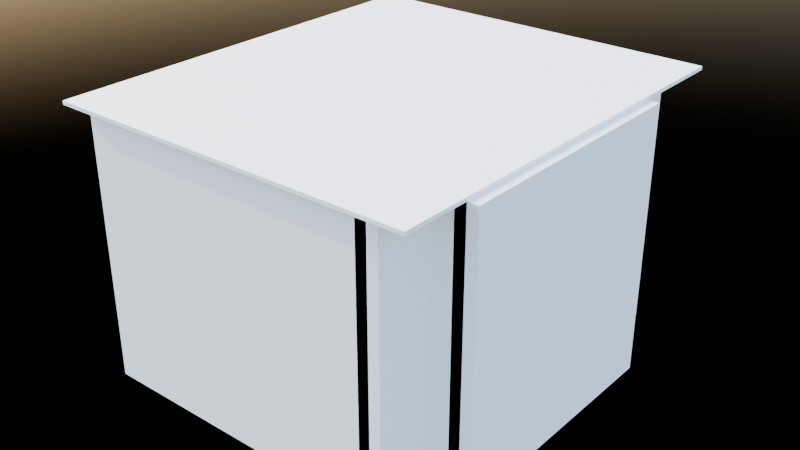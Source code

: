 # Source: master_bedroom.blend  (saved by Blender 4.2.67; exported with 4.5.12 LTS)
import bpy
from mathutils import Matrix  # noqa: F401  (used for matrix-valued properties, if any)

bpy.ops.wm.read_factory_settings(use_empty=True)
scene = bpy.context.scene
scene.name = 'master_bedroom'

# ---- materials (node trees are filled in below, after node groups)
mat_por_floor_600x1200 = bpy.data.materials.new('POR_Floor_600x1200')
mat_pnt_wall_ceiling_offwhite = bpy.data.materials.new('PNT_Wall_Ceiling_Offwhite')
mat_gls_frosted_10mm = bpy.data.materials.new('GLS_Frosted_10mm')
mat_gls_frosted_10mm.surface_render_method = 'BLENDED'
mat_gls_frosted_10mm.blend_method = 'BLEND'
mat_wd_beech_veneer_stain = bpy.data.materials.new('WD_Beech_Veneer_Stain')
mat_ph2_mbr_door_leaf_panel_wallpaper_or_fabric = bpy.data.materials.new('PH2_MBR_door_leaf_panel_wallpaper_or_fabric')
mat_ph2_mbr_door_leaf_panel_wallpaper_or_fabric.diffuse_color = (0.55, 0.55, 0.57, 1.0)
mat_fab_headboard_upholstery = bpy.data.materials.new('FAB_Headboard_Upholstery')

# ---- material node trees
mat_por_floor_600x1200.use_nodes = True; mat_por_floor_600x1200.node_tree.nodes.clear()
_N = mat_por_floor_600x1200.node_tree.nodes; _L = mat_por_floor_600x1200.node_tree.links
n0 = _N.new('ShaderNodeBsdfPrincipled'); n0.name = 'Principled BSDF'; n0.location = (10, 300)
n0.inputs[2].default_value = 0.12
n0.inputs[3].default_value = 1.45
n0.inputs[19].default_value = 0.35
n1 = _N.new('ShaderNodeOutputMaterial'); n1.name = 'Material Output'; n1.location = (300, 300)
n2 = _N.new('ShaderNodeTexCoord'); n2.name = 'Texture Coordinate'; n2.location = (0, 0)
n3 = _N.new('ShaderNodeMapping'); n3.name = 'Mapping'; n3.location = (0, 0)
n3.inputs[3].default_value = (1.667, 0.8333, 1.0)
n4 = _N.new('ShaderNodeTexBrick'); n4.name = 'Brick Texture'; n4.location = (0, 0)
n4.inputs[1].default_value = (0.74, 0.71, 0.67, 1.0)
n4.inputs[2].default_value = (0.7178, 0.6887, 0.6499, 1.0)
n4.inputs[3].default_value = (0.5328, 0.5112, 0.4824, 1.0)
n4.inputs[4].default_value = 1.0
n4.inputs[5].default_value = 0.008
n4.inputs[8].default_value = 1.0
n4.inputs[9].default_value = 1.0
n5 = _N.new('ShaderNodeBump'); n5.name = 'Bump'; n5.location = (0, 0)
n5.inputs[0].default_value = 0.15
n5.inputs[1].default_value = 0.002
n5.inputs[2].default_value = 1.0
_L.new(n0.outputs[0], n1.inputs[0])
_L.new(n2.outputs[3], n3.inputs[0])
_L.new(n3.outputs[0], n4.inputs[0])
_L.new(n4.outputs[0], n0.inputs[0])
_L.new(n4.outputs[1], n5.inputs[3])
_L.new(n5.outputs[0], n0.inputs[5])
n1.is_active_output = True
mat_pnt_wall_ceiling_offwhite.use_nodes = True; mat_pnt_wall_ceiling_offwhite.node_tree.nodes.clear()
_N = mat_pnt_wall_ceiling_offwhite.node_tree.nodes; _L = mat_pnt_wall_ceiling_offwhite.node_tree.links
n0 = _N.new('ShaderNodeBsdfPrincipled'); n0.name = 'Principled BSDF'; n0.location = (10, 300)
n0.inputs[0].default_value = (0.9, 0.885, 0.86, 1.0)
n0.inputs[2].default_value = 0.62
n0.inputs[3].default_value = 1.45
n1 = _N.new('ShaderNodeOutputMaterial'); n1.name = 'Material Output'; n1.location = (300, 300)
_L.new(n0.outputs[0], n1.inputs[0])
n1.is_active_output = True
mat_gls_frosted_10mm.use_nodes = True; mat_gls_frosted_10mm.node_tree.nodes.clear()
_N = mat_gls_frosted_10mm.node_tree.nodes; _L = mat_gls_frosted_10mm.node_tree.links
n0 = _N.new('ShaderNodeBsdfPrincipled'); n0.name = 'Principled BSDF'; n0.location = (10, 300)
n0.inputs[0].default_value = (0.92, 0.94, 0.94, 1.0)
n0.inputs[2].default_value = 0.38
n0.inputs[3].default_value = 1.52
n0.inputs[18].default_value = 1.0
n1 = _N.new('ShaderNodeOutputMaterial'); n1.name = 'Material Output'; n1.location = (300, 300)
_L.new(n0.outputs[0], n1.inputs[0])
n1.is_active_output = True
mat_wd_beech_veneer_stain.use_nodes = True; mat_wd_beech_veneer_stain.node_tree.nodes.clear()
_N = mat_wd_beech_veneer_stain.node_tree.nodes; _L = mat_wd_beech_veneer_stain.node_tree.links
n0 = _N.new('ShaderNodeBsdfPrincipled'); n0.name = 'Principled BSDF'; n0.location = (10, 300)
n0.inputs[2].default_value = 0.32
n0.inputs[3].default_value = 1.45
n0.inputs[19].default_value = 0.25
n1 = _N.new('ShaderNodeOutputMaterial'); n1.name = 'Material Output'; n1.location = (300, 300)
n2 = _N.new('ShaderNodeTexCoord'); n2.name = 'Texture Coordinate'; n2.location = (0, 0)
n3 = _N.new('ShaderNodeMapping'); n3.name = 'Mapping'; n3.location = (0, 0)
n3.inputs[3].default_value = (1.111, 20.0, 1.0)
n4 = _N.new('ShaderNodeTexNoise'); n4.name = 'Noise Texture'; n4.location = (0, 0)
n4.inputs[2].default_value = 6.0
n4.inputs[3].default_value = 8.0
n4.inputs[4].default_value = 0.6
n5 = _N.new('ShaderNodeValToRGB'); n5.name = 'Color Ramp'; n5.location = (0, 0)
while len(n5.color_ramp.elements) > 1: n5.color_ramp.elements.remove(n5.color_ramp.elements[-1])
n5.color_ramp.elements[0].position = 0.35; n5.color_ramp.elements[0].color = (0.3024, 0.1872, 0.1008, 1.0)
_e = n5.color_ramp.elements.new(0.66); _e.color = (0.567, 0.351, 0.189, 1.0)
n6 = _N.new('ShaderNodeBump'); n6.name = 'Bump'; n6.location = (0, 0)
n6.inputs[0].default_value = 0.08
n6.inputs[1].default_value = 1.0
n6.inputs[2].default_value = 1.0
_L.new(n0.outputs[0], n1.inputs[0])
_L.new(n2.outputs[3], n3.inputs[0])
_L.new(n3.outputs[0], n4.inputs[0])
_L.new(n4.outputs[0], n5.inputs[0])
_L.new(n5.outputs[0], n0.inputs[0])
_L.new(n4.outputs[0], n6.inputs[3])
_L.new(n6.outputs[0], n0.inputs[5])
n1.is_active_output = True
mat_ph2_mbr_door_leaf_panel_wallpaper_or_fabric.use_nodes = True; mat_ph2_mbr_door_leaf_panel_wallpaper_or_fabric.node_tree.nodes.clear()
_N = mat_ph2_mbr_door_leaf_panel_wallpaper_or_fabric.node_tree.nodes; _L = mat_ph2_mbr_door_leaf_panel_wallpaper_or_fabric.node_tree.links
n0 = _N.new('ShaderNodeBsdfPrincipled'); n0.name = 'Principled BSDF'; n0.location = (10, 300)
n0.inputs[0].default_value = (0.55, 0.55, 0.57, 1.0)
n0.inputs[3].default_value = 1.45
n1 = _N.new('ShaderNodeOutputMaterial'); n1.name = 'Material Output'; n1.location = (300, 300)
_L.new(n0.outputs[0], n1.inputs[0])
n1.is_active_output = True
mat_fab_headboard_upholstery.use_nodes = True; mat_fab_headboard_upholstery.node_tree.nodes.clear()
_N = mat_fab_headboard_upholstery.node_tree.nodes; _L = mat_fab_headboard_upholstery.node_tree.links
n0 = _N.new('ShaderNodeBsdfPrincipled'); n0.name = 'Principled BSDF'; n0.location = (10, 300)
n0.inputs[0].default_value = (0.33, 0.3, 0.28, 1.0)
n0.inputs[2].default_value = 0.85
n0.inputs[3].default_value = 1.45
n0.inputs[13].default_value = 0.2
n1 = _N.new('ShaderNodeOutputMaterial'); n1.name = 'Material Output'; n1.location = (300, 300)
_L.new(n0.outputs[0], n1.inputs[0])
n1.is_active_output = True

# ---- world
world_skyworld = bpy.data.worlds.new('SkyWorld'); scene.world = world_skyworld
world_skyworld.use_nodes = True; world_skyworld.node_tree.nodes.clear()
_N = world_skyworld.node_tree.nodes; _L = world_skyworld.node_tree.links
n0 = _N.new('ShaderNodeBackground'); n0.name = 'Background'; n0.location = (10, 300)
n0.inputs[1].default_value = 0.9
n1 = _N.new('ShaderNodeOutputWorld'); n1.name = 'World Output'; n1.location = (300, 300)
n2 = _N.new('ShaderNodeTexSky'); n2.name = 'Sky Texture'; n2.location = (0, 0)
n2.turbidity = 3.0
n2.sun_disc = False
n2.sun_elevation = 0.5653
n2.sun_rotation = -1.358
n2.dust_density = 2.2
_L.new(n0.outputs[0], n1.inputs[0])
_L.new(n2.outputs[0], n0.inputs[0])
n1.is_active_output = True

# ---- cameras
cam_cam_01_wardrobe = bpy.data.cameras.new('CAM_01_Wardrobe')
cam_cam_01_wardrobe.sensor_fit = 'HORIZONTAL'
cam_cam_01_wardrobe.clip_start = 0.02
cam_cam_01_wardrobe.clip_end = 200.0
cam_cam_01_wardrobe.lens = 24.0
cam_cam_01_wardrobe.shift_y = -0.01836
cam_cam_02_bed = bpy.data.cameras.new('CAM_02_Bed')
cam_cam_02_bed.sensor_fit = 'HORIZONTAL'
cam_cam_02_bed.clip_start = 0.02
cam_cam_02_bed.clip_end = 200.0
cam_cam_02_bed.lens = 26.0
cam_cam_02_bed.shift_y = -0.02011
cam_cam_03_window = bpy.data.cameras.new('CAM_03_Window')
cam_cam_03_window.sensor_fit = 'HORIZONTAL'
cam_cam_03_window.clip_start = 0.02
cam_cam_03_window.clip_end = 200.0
cam_cam_03_window.lens = 24.0
cam_cam_03_window.shift_y = -0.03783
cam_cam_plan = bpy.data.cameras.new('CAM_PLAN')
cam_cam_plan.type = 'ORTHO'
cam_cam_plan.clip_start = 0.01
cam_cam_plan.clip_end = 100.0
cam_cam_plan.ortho_scale = 5.34

# ---- lights
light_ph2_led_over_headboard = bpy.data.lights.new('PH2_LED_Over_Headboard', 'AREA')
light_ph2_led_over_headboard.color = (1.0, 0.695, 0.4311)
light_ph2_led_over_headboard.energy = 14.0
light_ph2_led_over_headboard.shape = 'RECTANGLE'
light_ph2_led_over_headboard.size = 2.6
light_ph2_led_over_headboard.size_y = 0.06
light_ph2_downlight_01 = bpy.data.lights.new('PH2_Downlight_01', 'AREA')
light_ph2_downlight_01.color = (1.0, 0.695, 0.4311)
light_ph2_downlight_01.energy = 9.0
light_ph2_downlight_01.shape = 'DISK'
light_ph2_downlight_01.size = 0.11
light_ph2_downlight_02 = bpy.data.lights.new('PH2_Downlight_02', 'AREA')
light_ph2_downlight_02.color = (1.0, 0.695, 0.4311)
light_ph2_downlight_02.energy = 9.0
light_ph2_downlight_02.shape = 'DISK'
light_ph2_downlight_02.size = 0.11
light_ph2_downlight_03 = bpy.data.lights.new('PH2_Downlight_03', 'AREA')
light_ph2_downlight_03.color = (1.0, 0.695, 0.4311)
light_ph2_downlight_03.energy = 9.0
light_ph2_downlight_03.shape = 'DISK'
light_ph2_downlight_03.size = 0.11
light_ph2_downlight_04 = bpy.data.lights.new('PH2_Downlight_04', 'AREA')
light_ph2_downlight_04.color = (1.0, 0.695, 0.4311)
light_ph2_downlight_04.energy = 9.0
light_ph2_downlight_04.shape = 'DISK'
light_ph2_downlight_04.size = 0.11
light_sun_daylight = bpy.data.lights.new('SUN_Daylight', 'SUN')
light_sun_daylight.color = (1.0, 0.94, 0.86)
light_sun_daylight.angle = 0.00925
light_sun_daylight.energy = 3.2

# ---- meshes
me_flr_masterbedroom = bpy.data.meshes.new('FLR_MasterBedroom')
me_flr_masterbedroom.from_pydata([(0.0, 0.0, -0.04), (3.435, 0.0, -0.04), (3.435, 4.26, -0.04), (0.0, 4.26, -0.04), (0.0, 0.0, 0.0), (3.435, 0.0, 0.0), (3.435, 4.26, 0.0), (0.0, 4.26, 0.0)], [], [(0, 1, 2, 3), (7, 6, 5, 4), (0, 4, 5, 1), (1, 5, 6, 2), (2, 6, 7, 3), (3, 7, 4, 0)])
me_flr_masterbedroom.materials.append(mat_por_floor_600x1200)
me_flr_masterbedroom.update()
me_ceil_masterbedroom = bpy.data.meshes.new('CEIL_MasterBedroom')
me_ceil_masterbedroom.from_pydata([(-0.24, -0.24, 3.0), (3.915, -0.24, 3.0), (3.915, 4.5, 3.0), (-0.24, 4.5, 3.0), (-0.24, -0.24, 3.04), (3.915, -0.24, 3.04), (3.915, 4.5, 3.04), (-0.24, 4.5, 3.04)], [], [(0, 1, 2, 3), (7, 6, 5, 4), (0, 4, 5, 1), (1, 5, 6, 2), (2, 6, 7, 3), (3, 7, 4, 0)])
me_ceil_masterbedroom.materials.append(mat_pnt_wall_ceiling_offwhite)
me_ceil_masterbedroom.update()
me_wall_west_external = bpy.data.meshes.new('WALL_West_External')
me_wall_west_external.from_pydata([(-0.12, 0.0, 0.0), (0.12, 0.0, 0.0), (0.12, 4.26, 0.0), (-0.12, 4.26, 0.0), (-0.12, 0.0, 3.0), (0.12, 0.0, 3.0), (0.12, 4.26, 3.0), (-0.12, 4.26, 3.0), (-0.12, 1.45, 2.4), (-0.12, 2.45, 2.4), (-0.12, 1.45, 0.9), (-0.12, 2.45, 0.9)], [], [(0, 3, 2, 1), (7, 4, 5, 6), (0, 1, 5, 4), (1, 2, 6, 5), (2, 3, 7, 6), (9, 11, 10, 8), (8, 4, 7, 3, 0, 10, 11, 9), (10, 0, 4, 8)])
me_wall_west_external.materials.append(mat_pnt_wall_ceiling_offwhite)
me_wall_west_external.update()
me_wall_north_external = bpy.data.meshes.new('WALL_North_External')
me_wall_north_external.from_pydata([(0.0, 4.14, 0.0), (3.435, 4.14, 0.0), (3.435, 4.38, 0.0), (0.0, 4.38, 0.0), (0.0, 4.14, 3.0), (3.435, 4.14, 3.0), (3.435, 4.38, 3.0), (0.0, 4.38, 3.0)], [], [(0, 1, 2, 3), (7, 6, 5, 4), (0, 4, 5, 1), (1, 5, 6, 2), (2, 6, 7, 3), (3, 7, 4, 0)])
me_wall_north_external.materials.append(mat_pnt_wall_ceiling_offwhite)
me_wall_north_external.update()
me_wall_south_partition = bpy.data.meshes.new('WALL_South_Partition')
me_wall_south_partition.from_pydata([(0.0, -0.12, 0.0), (3.435, -0.12, 0.0), (3.435, 0.12, 0.0), (3.38, 0.05, 0.0), (0.0, 0.12, 0.0), (2.53, 0.05, 0.0), (0.0, -0.12, 3.0), (3.435, -0.12, 3.0), (3.435, 0.12, 3.0), (0.0, 0.12, 3.0), (2.53, -0.12, 0.0), (2.53, -0.12, 2.1), (3.38, -0.12, 0.0), (3.38, -0.12, 2.1)], [], [(10, 0, 4, 2, 1, 12, 3, 5), (5, 3, 12, 10), (9, 6, 7, 8), (12, 1, 7, 6, 0, 10, 11, 13), (11, 10, 12, 13), (1, 2, 8, 7), (2, 4, 9, 8), (4, 0, 6, 9)])
me_wall_south_partition.materials.append(mat_pnt_wall_ceiling_offwhite)
me_wall_south_partition.update()
me_wall_east_pier_s = bpy.data.meshes.new('WALL_East_Pier_S')
me_wall_east_pier_s.from_pydata([(3.315, -0.12, 0.0), (3.555, -0.12, 0.0), (3.555, 0.635, 0.0), (3.315, 0.635, 0.0), (3.315, -0.12, 3.0), (3.555, -0.12, 3.0), (3.555, 0.635, 3.0), (3.315, 0.635, 3.0)], [], [(0, 1, 2, 3), (7, 6, 5, 4), (0, 4, 5, 1), (1, 5, 6, 2), (2, 6, 7, 3), (3, 7, 4, 0)])
me_wall_east_pier_s.materials.append(mat_pnt_wall_ceiling_offwhite)
me_wall_east_pier_s.update()
me_wall_east_pier_n = bpy.data.meshes.new('WALL_East_Pier_N')
me_wall_east_pier_n.from_pydata([(3.315, 3.265, 0.0), (3.555, 3.265, 0.0), (3.555, 4.38, 0.0), (3.315, 4.38, 0.0), (3.315, 3.265, 3.0), (3.555, 3.265, 3.0), (3.555, 4.38, 3.0), (3.315, 4.38, 3.0)], [], [(0, 1, 2, 3), (7, 6, 5, 4), (0, 4, 5, 1), (1, 5, 6, 2), (2, 6, 7, 3), (3, 7, 4, 0)])
me_wall_east_pier_n.materials.append(mat_pnt_wall_ceiling_offwhite)
me_wall_east_pier_n.update()
me_wall_east_recessback = bpy.data.meshes.new('WALL_East_RecessBack')
me_wall_east_recessback.from_pydata([(3.795, 0.515, 0.0), (4.035, 0.515, 0.0), (4.035, 3.385, 0.0), (3.795, 3.385, 0.0), (3.795, 0.515, 3.0), (4.035, 0.515, 3.0), (4.035, 3.385, 3.0), (3.795, 3.385, 3.0)], [], [(0, 1, 2, 3), (7, 6, 5, 4), (0, 4, 5, 1), (1, 5, 6, 2), (2, 6, 7, 3), (3, 7, 4, 0)])
me_wall_east_recessback.materials.append(mat_pnt_wall_ceiling_offwhite)
me_wall_east_recessback.update()
me_wall_recess_jamb_s = bpy.data.meshes.new('WALL_Recess_Jamb_S')
me_wall_recess_jamb_s.from_pydata([(3.435, 0.515, 0.0), (3.915, 0.515, 0.0), (3.915, 0.755, 0.0), (3.435, 0.755, 0.0), (3.435, 0.515, 3.0), (3.915, 0.515, 3.0), (3.915, 0.755, 3.0), (3.435, 0.755, 3.0)], [], [(0, 1, 2, 3), (7, 6, 5, 4), (0, 4, 5, 1), (1, 5, 6, 2), (2, 6, 7, 3), (3, 7, 4, 0)])
me_wall_recess_jamb_s.materials.append(mat_pnt_wall_ceiling_offwhite)
me_wall_recess_jamb_s.update()
me_wall_recess_jamb_n = bpy.data.meshes.new('WALL_Recess_Jamb_N')
me_wall_recess_jamb_n.from_pydata([(3.435, 3.145, 0.0), (3.915, 3.145, 0.0), (3.915, 3.385, 0.0), (3.435, 3.385, 0.0), (3.435, 3.145, 3.0), (3.915, 3.145, 3.0), (3.915, 3.385, 3.0), (3.435, 3.385, 3.0)], [], [(0, 1, 2, 3), (7, 6, 5, 4), (0, 4, 5, 1), (1, 5, 6, 2), (2, 6, 7, 3), (3, 7, 4, 0)])
me_wall_recess_jamb_n.materials.append(mat_pnt_wall_ceiling_offwhite)
me_wall_recess_jamb_n.update()
me_glz_window_west = bpy.data.meshes.new('GLZ_Window_West')
me_glz_window_west.from_pydata([(-0.128, 1.45, 0.9), (-0.112, 1.45, 0.9), (-0.112, 2.45, 0.9), (-0.128, 2.45, 0.9), (-0.128, 1.45, 2.4), (-0.112, 1.45, 2.4), (-0.112, 2.45, 2.4), (-0.128, 2.45, 2.4)], [], [(0, 1, 2, 3), (7, 6, 5, 4), (0, 4, 5, 1), (1, 5, 6, 2), (2, 6, 7, 3), (3, 7, 4, 0)])
me_glz_window_west.materials.append(mat_gls_frosted_10mm)
me_glz_window_west.update()
me_joi_wardrobe_run = bpy.data.meshes.new('JOI_Wardrobe_Run')
me_joi_wardrobe_run.from_pydata([(3.415, 0.635, 0.0), (3.915, 0.635, 0.0), (3.915, 3.265, 0.0), (3.415, 3.265, 0.0), (3.415, 0.635, 3.0), (3.915, 0.635, 3.0), (3.915, 3.265, 3.0), (3.415, 3.265, 3.0)], [], [(0, 1, 2, 3), (7, 6, 5, 4), (0, 4, 5, 1), (1, 5, 6, 2), (2, 6, 7, 3), (3, 7, 4, 0)])
me_joi_wardrobe_run.materials.append(mat_wd_beech_veneer_stain)
me_joi_wardrobe_run.update()
me_joi_tv_run_s = bpy.data.meshes.new('JOI_TV_Run_S')
me_joi_tv_run_s.from_pydata([(0.0, 0.0, 0.0), (0.5, 0.0, 0.0), (0.5, 1.45, 0.0), (0.0, 1.45, 0.0), (0.0, 0.0, 3.0), (0.5, 0.0, 3.0), (0.5, 1.45, 3.0), (0.0, 1.45, 3.0)], [], [(0, 1, 2, 3), (7, 6, 5, 4), (0, 4, 5, 1), (1, 5, 6, 2), (2, 6, 7, 3), (3, 7, 4, 0)])
me_joi_tv_run_s.materials.append(mat_wd_beech_veneer_stain)
me_joi_tv_run_s.update()
me_joi_tv_run_n = bpy.data.meshes.new('JOI_TV_Run_N')
me_joi_tv_run_n.from_pydata([(0.0, 2.45, 0.0), (0.5, 2.45, 0.0), (0.5, 4.26, 0.0), (0.0, 4.26, 0.0), (0.0, 2.45, 3.0), (0.5, 2.45, 3.0), (0.5, 4.26, 3.0), (0.0, 4.26, 3.0)], [], [(0, 1, 2, 3), (7, 6, 5, 4), (0, 4, 5, 1), (1, 5, 6, 2), (2, 6, 7, 3), (3, 7, 4, 0)])
me_joi_tv_run_n.materials.append(mat_wd_beech_veneer_stain)
me_joi_tv_run_n.update()
me_ph2_mbr_doorleafpanels = bpy.data.meshes.new('PH2_MBR_DoorLeafPanels')
me_ph2_mbr_doorleafpanels.from_pydata([(3.411, 0.675, 0.4), (3.427, 0.675, 0.4), (3.427, 3.225, 0.4), (3.411, 3.225, 0.4), (3.411, 0.675, 2.6), (3.427, 0.675, 2.6), (3.427, 3.225, 2.6), (3.411, 3.225, 2.6)], [], [(0, 1, 2, 3), (7, 6, 5, 4), (0, 4, 5, 1), (1, 5, 6, 2), (2, 6, 7, 3), (3, 7, 4, 0)])
me_ph2_mbr_doorleafpanels.materials.append(mat_ph2_mbr_door_leaf_panel_wallpaper_or_fabric)
me_ph2_mbr_doorleafpanels.update()
me_joi_headboard = bpy.data.meshes.new('JOI_Headboard')
me_joi_headboard.from_pydata([(0.4175, 4.17, 0.4), (3.017, 4.17, 0.4), (3.017, 4.23, 0.4), (0.4175, 4.23, 0.4), (0.4175, 4.17, 1.4), (3.017, 4.17, 1.4), (3.017, 4.23, 1.4), (0.4175, 4.23, 1.4)], [], [(0, 1, 2, 3), (7, 6, 5, 4), (0, 4, 5, 1), (1, 5, 6, 2), (2, 6, 7, 3), (3, 7, 4, 0)])
me_joi_headboard.materials.append(mat_fab_headboard_upholstery)
me_joi_headboard.update()

# ---- objects
ob_flr_masterbedroom = bpy.data.objects.new('FLR_MasterBedroom', me_flr_masterbedroom)
ob_ceil_masterbedroom = bpy.data.objects.new('CEIL_MasterBedroom', me_ceil_masterbedroom)
ob_wall_west_external = bpy.data.objects.new('WALL_West_External', me_wall_west_external)
ob_wall_north_external = bpy.data.objects.new('WALL_North_External', me_wall_north_external)
ob_wall_south_partition = bpy.data.objects.new('WALL_South_Partition', me_wall_south_partition)
ob_wall_east_pier_s = bpy.data.objects.new('WALL_East_Pier_S', me_wall_east_pier_s)
ob_wall_east_pier_n = bpy.data.objects.new('WALL_East_Pier_N', me_wall_east_pier_n)
ob_wall_east_recessback = bpy.data.objects.new('WALL_East_RecessBack', me_wall_east_recessback)
ob_wall_recess_jamb_s = bpy.data.objects.new('WALL_Recess_Jamb_S', me_wall_recess_jamb_s)
ob_wall_recess_jamb_n = bpy.data.objects.new('WALL_Recess_Jamb_N', me_wall_recess_jamb_n)
ob_glz_window_west = bpy.data.objects.new('GLZ_Window_West', me_glz_window_west)
ob_joi_wardrobe_run = bpy.data.objects.new('JOI_Wardrobe_Run', me_joi_wardrobe_run)
ob_joi_tv_run_s = bpy.data.objects.new('JOI_TV_Run_S', me_joi_tv_run_s)
ob_joi_tv_run_n = bpy.data.objects.new('JOI_TV_Run_N', me_joi_tv_run_n)
ob_ph2_mbr_doorleafpanels = bpy.data.objects.new('PH2_MBR_DoorLeafPanels', me_ph2_mbr_doorleafpanels)
ob_joi_headboard = bpy.data.objects.new('JOI_Headboard', me_joi_headboard)
ob_ph2_led_over_headboard = bpy.data.objects.new('PH2_LED_Over_Headboard', light_ph2_led_over_headboard)
ob_ph2_downlight_01 = bpy.data.objects.new('PH2_Downlight_01', light_ph2_downlight_01)
ob_ph2_downlight_02 = bpy.data.objects.new('PH2_Downlight_02', light_ph2_downlight_02)
ob_ph2_downlight_03 = bpy.data.objects.new('PH2_Downlight_03', light_ph2_downlight_03)
ob_ph2_downlight_04 = bpy.data.objects.new('PH2_Downlight_04', light_ph2_downlight_04)
ob_sun_daylight = bpy.data.objects.new('SUN_Daylight', light_sun_daylight)
ob_cam_01_wardrobe = bpy.data.objects.new('CAM_01_Wardrobe', cam_cam_01_wardrobe)
ob_cam_02_bed = bpy.data.objects.new('CAM_02_Bed', cam_cam_02_bed)
ob_cam_03_window = bpy.data.objects.new('CAM_03_Window', cam_cam_03_window)
ob_cam_plan = bpy.data.objects.new('CAM_PLAN', cam_cam_plan)

# ---- transforms, parenting, visibility, modifiers, constraints
ob_flr_masterbedroom.location = (0.0, 0.0, 0.0)
ob_ceil_masterbedroom.location = (0.0, 0.0, 0.0)
ob_wall_west_external.location = (0.0, 0.0, 0.0)
ob_wall_north_external.location = (0.0, 0.0, 0.0)
ob_wall_south_partition.location = (0.0, 0.0, 0.0)
ob_wall_east_pier_s.location = (0.0, 0.0, 0.0)
ob_wall_east_pier_n.location = (0.0, 0.0, 0.0)
ob_wall_east_recessback.location = (0.0, 0.0, 0.0)
ob_wall_recess_jamb_s.location = (0.0, 0.0, 0.0)
ob_wall_recess_jamb_n.location = (0.0, 0.0, 0.0)
ob_glz_window_west.location = (0.0, 0.0, 0.0)
ob_joi_wardrobe_run.location = (0.0, 0.0, 0.0)
ob_joi_tv_run_s.location = (0.0, 0.0, 0.0)
ob_joi_tv_run_n.location = (0.0, 0.0, 0.0)
ob_ph2_mbr_doorleafpanels.location = (0.0, 0.0, 0.0)
ob_joi_headboard.location = (0.0, 0.0, 0.0)
ob_ph2_led_over_headboard.location = (1.717, 4.06, 1.45)
ob_ph2_led_over_headboard.rotation_euler = (-1.745, 0.0, 0.0)
ob_ph2_downlight_01.location = (1.031, 1.278, 2.97)
ob_ph2_downlight_01.rotation_euler = (3.142, 0.0, 0.0)
ob_ph2_downlight_02.location = (2.405, 1.278, 2.97)
ob_ph2_downlight_02.rotation_euler = (3.142, 0.0, 0.0)
ob_ph2_downlight_03.location = (1.031, 3.067, 2.97)
ob_ph2_downlight_03.rotation_euler = (3.142, 0.0, 0.0)
ob_ph2_downlight_04.location = (2.405, 3.067, 2.97)
ob_ph2_downlight_04.rotation_euler = (3.142, 0.0, 0.0)
ob_sun_daylight.location = (0.0, 0.0, 0.0)
ob_sun_daylight.rotation_euler = (1.005, 0.0, -1.358)
ob_cam_01_wardrobe.location = (0.42, 0.62, 1.6)
ob_cam_01_wardrobe.rotation_euler = (1.571, 0.0, -1.151)
ob_cam_02_bed.location = (0.62, 0.9, 1.6)
ob_cam_02_bed.rotation_euler = (1.571, 0.0, -0.3612)
ob_cam_03_window.location = (2.9, 3.5, 1.6)
ob_cam_03_window.rotation_euler = (1.571, 0.0, -4.241)
ob_cam_plan.location = (1.837, 2.13, 6.0)

# ---- collection membership
scene.collection.objects.link(ob_flr_masterbedroom)
scene.collection.objects.link(ob_ceil_masterbedroom)
scene.collection.objects.link(ob_wall_west_external)
scene.collection.objects.link(ob_wall_north_external)
scene.collection.objects.link(ob_wall_south_partition)
scene.collection.objects.link(ob_wall_east_pier_s)
scene.collection.objects.link(ob_wall_east_pier_n)
scene.collection.objects.link(ob_wall_east_recessback)
scene.collection.objects.link(ob_wall_recess_jamb_s)
scene.collection.objects.link(ob_wall_recess_jamb_n)
scene.collection.objects.link(ob_glz_window_west)
scene.collection.objects.link(ob_joi_wardrobe_run)
scene.collection.objects.link(ob_joi_tv_run_s)
scene.collection.objects.link(ob_joi_tv_run_n)
scene.collection.objects.link(ob_ph2_mbr_doorleafpanels)
scene.collection.objects.link(ob_joi_headboard)
scene.collection.objects.link(ob_ph2_led_over_headboard)
scene.collection.objects.link(ob_ph2_downlight_01)
scene.collection.objects.link(ob_ph2_downlight_02)
scene.collection.objects.link(ob_ph2_downlight_03)
scene.collection.objects.link(ob_ph2_downlight_04)
scene.collection.objects.link(ob_sun_daylight)
scene.collection.objects.link(ob_cam_01_wardrobe)
scene.collection.objects.link(ob_cam_02_bed)
scene.collection.objects.link(ob_cam_03_window)
scene.collection.objects.link(ob_cam_plan)

# ---- scene / render settings (as saved in the file)
scene.frame_start = 1; scene.frame_end = 250; scene.frame_set(1)
scene.render.engine = 'CYCLES'
bpy.context.view_layer.update()

# ---- added for rendering (the .blend has no active camera): camera
cam_auto = bpy.data.cameras.new('AutoCamera')
cam_auto.lens = 50.0
cam_auto.sensor_width = 36.0
cam_auto.clip_end = 1000.0
ob_auto_camera = bpy.data.objects.new('AutoCamera', cam_auto)
scene.collection.objects.link(ob_auto_camera)
ob_auto_camera.location = (8.45483, -5.7388, 6.74586)
ob_auto_camera.rotation_euler = (1.09748, -7.21219e-08, 0.694738)
scene.camera = ob_auto_camera
bpy.context.view_layer.update()
